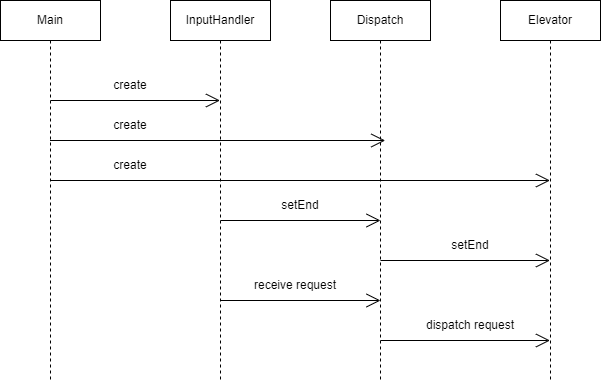

The diagram above was exported from draw.io. Its source (the exported page's mxGraphModel, read from the mxfile embedded in the PNG):
<mxGraphModel dx="861" dy="532" grid="1" gridSize="10" guides="1" tooltips="1" connect="1" arrows="1" fold="1" page="1" pageScale="1" pageWidth="850" pageHeight="1100" math="0" shadow="0">
  <root>
    <mxCell id="0" />
    <mxCell id="1" parent="0" />
    <mxCell id="QoRw7ITi6RHfiW-ojtkH-12" value="Main" style="shape=umlLifeline;perimeter=lifelinePerimeter;whiteSpace=wrap;html=1;container=1;dropTarget=0;collapsible=0;recursiveResize=0;outlineConnect=0;portConstraint=eastwest;newEdgeStyle={&quot;edgeStyle&quot;:&quot;elbowEdgeStyle&quot;,&quot;elbow&quot;:&quot;vertical&quot;,&quot;curved&quot;:0,&quot;rounded&quot;:0};" vertex="1" parent="1">
      <mxGeometry x="70" y="100" width="100" height="380" as="geometry" />
    </mxCell>
    <mxCell id="QoRw7ITi6RHfiW-ojtkH-13" value="Dispatch" style="shape=umlLifeline;perimeter=lifelinePerimeter;whiteSpace=wrap;html=1;container=1;dropTarget=0;collapsible=0;recursiveResize=0;outlineConnect=0;portConstraint=eastwest;newEdgeStyle={&quot;edgeStyle&quot;:&quot;elbowEdgeStyle&quot;,&quot;elbow&quot;:&quot;vertical&quot;,&quot;curved&quot;:0,&quot;rounded&quot;:0};" vertex="1" parent="1">
      <mxGeometry x="400" y="100" width="100" height="380" as="geometry" />
    </mxCell>
    <mxCell id="QoRw7ITi6RHfiW-ojtkH-15" value="Elevator" style="shape=umlLifeline;perimeter=lifelinePerimeter;whiteSpace=wrap;html=1;container=1;dropTarget=0;collapsible=0;recursiveResize=0;outlineConnect=0;portConstraint=eastwest;newEdgeStyle={&quot;edgeStyle&quot;:&quot;elbowEdgeStyle&quot;,&quot;elbow&quot;:&quot;vertical&quot;,&quot;curved&quot;:0,&quot;rounded&quot;:0};" vertex="1" parent="1">
      <mxGeometry x="570" y="100" width="100" height="380" as="geometry" />
    </mxCell>
    <mxCell id="QoRw7ITi6RHfiW-ojtkH-16" value="InputHandler" style="shape=umlLifeline;perimeter=lifelinePerimeter;whiteSpace=wrap;html=1;container=1;dropTarget=0;collapsible=0;recursiveResize=0;outlineConnect=0;portConstraint=eastwest;newEdgeStyle={&quot;edgeStyle&quot;:&quot;elbowEdgeStyle&quot;,&quot;elbow&quot;:&quot;vertical&quot;,&quot;curved&quot;:0,&quot;rounded&quot;:0};" vertex="1" parent="1">
      <mxGeometry x="240" y="100" width="100" height="380" as="geometry" />
    </mxCell>
    <mxCell id="QoRw7ITi6RHfiW-ojtkH-17" value="" style="endArrow=open;endFill=1;endSize=12;html=1;rounded=0;" edge="1" parent="1" target="QoRw7ITi6RHfiW-ojtkH-16">
      <mxGeometry width="160" relative="1" as="geometry">
        <mxPoint x="120" y="200" as="sourcePoint" />
        <mxPoint x="280" y="200" as="targetPoint" />
      </mxGeometry>
    </mxCell>
    <mxCell id="QoRw7ITi6RHfiW-ojtkH-18" value="create" style="text;html=1;strokeColor=none;fillColor=none;align=center;verticalAlign=middle;whiteSpace=wrap;rounded=0;" vertex="1" parent="1">
      <mxGeometry x="170" y="170" width="60" height="30" as="geometry" />
    </mxCell>
    <mxCell id="QoRw7ITi6RHfiW-ojtkH-19" value="" style="endArrow=open;endFill=1;endSize=12;html=1;rounded=0;" edge="1" parent="1" source="QoRw7ITi6RHfiW-ojtkH-12">
      <mxGeometry width="160" relative="1" as="geometry">
        <mxPoint x="125.25" y="240" as="sourcePoint" />
        <mxPoint x="454.75" y="240" as="targetPoint" />
      </mxGeometry>
    </mxCell>
    <mxCell id="QoRw7ITi6RHfiW-ojtkH-20" value="create" style="text;html=1;strokeColor=none;fillColor=none;align=center;verticalAlign=middle;whiteSpace=wrap;rounded=0;rotation=0;" vertex="1" parent="1">
      <mxGeometry x="170" y="250" width="60" height="30" as="geometry" />
    </mxCell>
    <mxCell id="QoRw7ITi6RHfiW-ojtkH-22" value="" style="endArrow=open;endFill=1;endSize=12;html=1;rounded=0;" edge="1" parent="1">
      <mxGeometry width="160" relative="1" as="geometry">
        <mxPoint x="120" y="280" as="sourcePoint" />
        <mxPoint x="619.5" y="280" as="targetPoint" />
      </mxGeometry>
    </mxCell>
    <mxCell id="QoRw7ITi6RHfiW-ojtkH-23" value="create" style="text;html=1;strokeColor=none;fillColor=none;align=center;verticalAlign=middle;whiteSpace=wrap;rounded=0;" vertex="1" parent="1">
      <mxGeometry x="170" y="210" width="60" height="30" as="geometry" />
    </mxCell>
    <mxCell id="QoRw7ITi6RHfiW-ojtkH-24" value="" style="endArrow=open;endFill=1;endSize=12;html=1;rounded=0;" edge="1" parent="1">
      <mxGeometry width="160" relative="1" as="geometry">
        <mxPoint x="290" y="320" as="sourcePoint" />
        <mxPoint x="450" y="320" as="targetPoint" />
      </mxGeometry>
    </mxCell>
    <mxCell id="QoRw7ITi6RHfiW-ojtkH-25" value="setEnd" style="text;html=1;strokeColor=none;fillColor=none;align=center;verticalAlign=middle;whiteSpace=wrap;rounded=0;" vertex="1" parent="1">
      <mxGeometry x="340" y="290" width="60" height="30" as="geometry" />
    </mxCell>
    <mxCell id="QoRw7ITi6RHfiW-ojtkH-27" value="" style="endArrow=open;endFill=1;endSize=12;html=1;rounded=0;" edge="1" parent="1" target="QoRw7ITi6RHfiW-ojtkH-15">
      <mxGeometry width="160" relative="1" as="geometry">
        <mxPoint x="450" y="360" as="sourcePoint" />
        <mxPoint x="610" y="360" as="targetPoint" />
      </mxGeometry>
    </mxCell>
    <mxCell id="QoRw7ITi6RHfiW-ojtkH-28" value="setEnd" style="text;html=1;strokeColor=none;fillColor=none;align=center;verticalAlign=middle;whiteSpace=wrap;rounded=0;" vertex="1" parent="1">
      <mxGeometry x="510" y="330" width="60" height="30" as="geometry" />
    </mxCell>
    <mxCell id="QoRw7ITi6RHfiW-ojtkH-29" value="" style="endArrow=open;endFill=1;endSize=12;html=1;rounded=0;" edge="1" parent="1">
      <mxGeometry width="160" relative="1" as="geometry">
        <mxPoint x="290" y="400" as="sourcePoint" />
        <mxPoint x="450" y="400" as="targetPoint" />
      </mxGeometry>
    </mxCell>
    <mxCell id="QoRw7ITi6RHfiW-ojtkH-31" value="receive request" style="text;html=1;strokeColor=none;fillColor=none;align=center;verticalAlign=middle;whiteSpace=wrap;rounded=0;" vertex="1" parent="1">
      <mxGeometry x="320" y="370" width="90" height="30" as="geometry" />
    </mxCell>
    <mxCell id="QoRw7ITi6RHfiW-ojtkH-32" value="" style="endArrow=open;endFill=1;endSize=12;html=1;rounded=0;" edge="1" parent="1" target="QoRw7ITi6RHfiW-ojtkH-15">
      <mxGeometry width="160" relative="1" as="geometry">
        <mxPoint x="450" y="440" as="sourcePoint" />
        <mxPoint x="610" y="440" as="targetPoint" />
      </mxGeometry>
    </mxCell>
    <mxCell id="QoRw7ITi6RHfiW-ojtkH-33" value="dispatch request" style="text;html=1;strokeColor=none;fillColor=none;align=center;verticalAlign=middle;whiteSpace=wrap;rounded=0;" vertex="1" parent="1">
      <mxGeometry x="485" y="410" width="110" height="30" as="geometry" />
    </mxCell>
  </root>
</mxGraphModel>